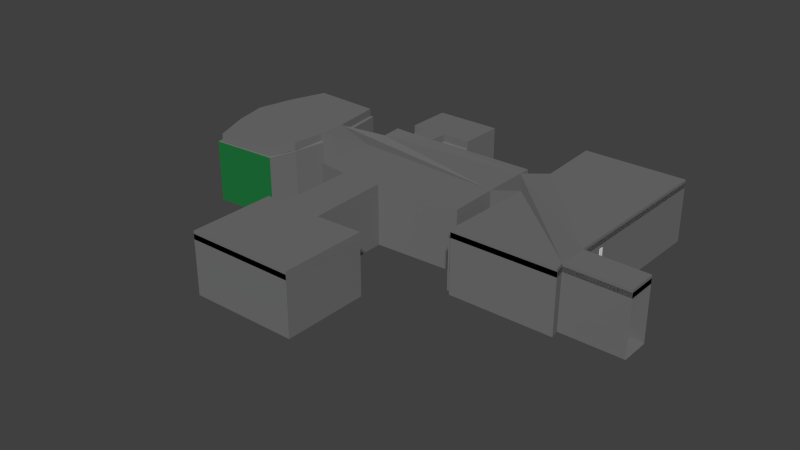 # Source: lab.blend  (saved by Blender 2.73.0; exported with 4.5.12 LTS)
import bpy
from mathutils import Matrix  # noqa: F401  (used for matrix-valued properties, if any)

bpy.ops.wm.read_factory_settings(use_empty=True)
scene = bpy.context.scene
scene.name = 'Scene'

# ---- collections
col_collection_1 = bpy.data.collections.new('Collection 1'); scene.collection.children.link(col_collection_1)

# ---- materials (node trees are filled in below, after node groups)
mat_glass = bpy.data.materials.new('glass')
mat_glass.alpha_threshold = 0.0
mat_glass.use_transparent_shadow = False
mat_glass.diffuse_color = (0.0152, 0.1789, 0.04579, 1.0)
mat_glass.roughness = 0.5
mat_walls = bpy.data.materials.new('walls')
mat_walls.alpha_threshold = 0.0
mat_walls.use_transparent_shadow = False
mat_walls.diffuse_color = (0.1679, 0.1679, 0.1679, 1.0)
mat_walls.roughness = 0.5
mat_walls.specular_intensity = 0.0
mat_pressure_plate = bpy.data.materials.new('pressure plate')
mat_pressure_plate.alpha_threshold = 0.0
mat_pressure_plate.use_transparent_shadow = False
mat_pressure_plate.diffuse_color = (0.8, 0.1872, 0.02204, 1.0)
mat_pressure_plate.roughness = 0.5

# ---- material node trees

# ---- world
world_world = bpy.data.worlds.new('World'); scene.world = world_world
world_world.color = (0.05088, 0.05088, 0.05088)
world_world.use_sun_shadow = False
world_world.sun_shadow_jitter_overblur = 0.0
world_world.cycles.sampling_method = 'MANUAL'
world_world.cycles.sample_map_resolution = 256

# ---- meshes
me_cylinder_005 = bpy.data.meshes.new('Cylinder.005')
me_cylinder_005.from_pydata([(0.0, 1.0, -1.0), (-1.289e-07, 1.0, -0.5976), (0.5878, 0.809, -1.0), (0.5878, 0.809, -0.6933), (0.9511, 0.309, -1.0), (0.9511, 0.309, -0.8001), (0.9511, -0.309, -1.0), (0.9511, -0.309, -0.3987), (0.5878, -0.809, -1.0), (0.5878, -0.809, -0.6664), (-8.742e-08, -1.0, -1.0), (-2.164e-07, -1.0, -0.5976), (-0.5878, -0.809, -1.0), (-0.5878, -0.809, -0.2832), (-0.9511, -0.309, -1.0), (-0.9511, -0.309, -0.7843), (-0.9511, 0.309, -1.0), (-0.9511, 0.309, -0.5976), (-0.5878, 0.809, -1.0), (-0.5878, 0.809, -0.7893), (0.0, 1.0, -1.343), (0.5878, 0.809, -1.343), (0.9511, 0.309, -1.343), (0.9511, -0.309, -1.343), (0.5878, -0.809, -1.343), (-8.742e-08, -1.0, -1.343), (-0.5878, -0.809, -1.343), (-0.9511, -0.309, -1.343), (-0.9511, 0.309, -1.343), (-0.5878, 0.809, -1.343), (-6.969e-09, 1.18, -0.9692), (0.6935, 0.9545, -0.9692), (1.122, 0.3646, -0.9692), (1.122, -0.3646, -0.9692), (0.6935, -0.9545, -0.9692), (-1.101e-07, -1.18, -0.9692), (-0.6935, -0.9545, -0.9692), (-1.122, -0.3646, -0.9692), (-1.122, 0.3646, -0.9692), (-0.6935, 0.9545, -0.9692), (-6.969e-09, 1.18, -1.374), (0.6935, 0.9545, -1.374), (1.122, 0.3646, -1.374), (1.122, -0.3646, -1.374), (0.6935, -0.9545, -1.374), (-1.101e-07, -1.18, -1.374), (-0.6935, -0.9545, -1.374), (-1.122, -0.3646, -1.374), (-1.122, 0.3646, -1.374), (-0.6935, 0.9545, -1.374), (2.638e-09, 0.9115, -0.9569), (-1.263e-07, 0.9115, -0.6621), (0.5358, 0.7374, -0.9569), (0.5358, 0.7374, -0.7188), (0.8669, 0.2817, -0.9569), (0.8669, 0.2817, -0.7876), (0.8669, -0.2817, -0.9569), (0.8669, -0.2817, -0.4502), (0.5358, -0.7374, -0.9569), (0.5358, -0.7374, -0.6657), (-7.705e-08, -0.9115, -0.9569), (-2.06e-07, -0.9115, -0.6621), (-0.5358, -0.7374, -0.9569), (-0.5358, -0.7374, -0.3755), (-0.8669, -0.2817, -0.9569), (-0.8669, -0.2817, -0.8017), (-0.8669, 0.2817, -0.9569), (-0.8669, 0.2817, -0.6621), (-0.5358, 0.7374, -0.9569), (-0.5358, 0.7374, -0.8537)], [], [(0, 18, 68, 50), (14, 12, 62, 64), (5, 7, 57, 55), (8, 6, 56, 58), (15, 17, 67, 65), (1, 3, 53, 51), (9, 11, 61, 59), (18, 16, 66, 68), (50, 51, 53, 52), (12, 10, 60, 62), (3, 5, 55, 53), (20, 29, 49, 40), (20, 21, 22, 23, 24, 25, 26, 27, 28, 29), (21, 20, 40, 41), (12, 14, 37, 36), (23, 22, 42, 43), (6, 8, 34, 33), (25, 24, 44, 45), (16, 18, 39, 38), (27, 26, 46, 47), (10, 12, 36, 35), (29, 28, 48, 49), (39, 30, 40, 49), (38, 39, 49, 48), (37, 38, 48, 47), (36, 37, 47, 46), (35, 36, 46, 45), (34, 35, 45, 44), (33, 34, 44, 43), (32, 33, 43, 42), (31, 32, 42, 41), (30, 31, 41, 40), (18, 0, 30, 39), (28, 27, 47, 48), (2, 4, 32, 31), (8, 10, 35, 34), (26, 25, 45, 46), (0, 2, 31, 30), (14, 16, 38, 37), (24, 23, 43, 44), (22, 21, 41, 42), (4, 6, 33, 32), (52, 53, 55, 54), (54, 55, 57, 56), (56, 57, 59, 58), (58, 59, 61, 60), (60, 61, 63, 62), (62, 63, 65, 64), (64, 65, 67, 66), (68, 69, 51, 50), (66, 67, 69, 68), (11, 13, 63, 61), (17, 19, 69, 67), (4, 2, 52, 54), (10, 8, 58, 60), (2, 0, 50, 52), (7, 9, 59, 57), (16, 14, 64, 66), (13, 15, 65, 63), (19, 1, 51, 69), (6, 4, 54, 56), (50, 68, 66, 64, 62, 60, 58, 56, 54, 52), (6, 8, 9, 7), (5, 4, 6, 7), (3, 2, 4, 5), (1, 0, 2, 3), (19, 18, 0, 1), (17, 16, 18, 19), (15, 14, 16, 17), (13, 12, 14, 15), (11, 10, 12, 13), (9, 8, 10, 11)])
me_cylinder_005.polygons.foreach_set('material_index', [0, 0, 0, 0, 0, 0, 0, 0, 0, 0, 0, 1, 1, 1, 1, 1, 1, 1, 1, 1, 1, 1, 1, 1, 1, 1, 1, 1, 1, 1, 1, 1, 1, 1, 1, 1, 1, 1, 1, 1, 1, 1, 0, 0, 0, 0, 0, 0, 0, 0, 0, 0, 0, 0, 0, 0, 0, 0, 0, 0, 0, 1, 0, 0, 0, 0, 0, 0, 0, 0, 0, 0])
me_cylinder_005.materials.append(mat_glass)
me_cylinder_005.materials.append(mat_walls)
me_cylinder_005.use_remesh_preserve_volume = False
me_cylinder_005.use_remesh_preserve_attributes = False
me_cylinder_005.use_mirror_vertex_groups = False
me_cylinder_005.update()
me_cube_003 = bpy.data.meshes.new('Cube.003')
me_cube_003.from_pydata([(-1.155, -0.8879, -0.6587), (-1.155, -0.1032, -0.6587), (-0.6433, -0.1032, -0.6587), (-0.6433, -0.8879, -0.6587), (-1.155, -0.8879, 0.6587), (-1.155, -0.1032, 0.6587), (-0.6433, -0.1032, 0.6587), (-0.6433, -0.8879, 0.6587), (-1.155, 0.06034, -0.6587), (-1.155, 0.8451, -0.6587), (-0.6433, 0.8451, -0.6587), (-0.6433, 0.06034, -0.6587), (-1.155, 0.06034, 0.6587), (-1.155, 0.8451, 0.6587), (-0.6433, 0.8451, 0.6587), (-0.6433, 0.06034, 0.6587), (-1.0, -1.0, -1.0), (-1.0, 1.0, -1.0), (1.0, 1.0, -1.0), (1.0, -1.0, -1.0), (-1.0, -1.0, 1.0), (-1.0, 1.0, 1.0), (1.0, 1.0, 1.0), (1.0, -1.0, 1.0), (-1.242, -1.242, 0.9846), (-1.242, 1.242, 0.9846), (1.242, 1.242, 0.9846), (1.242, -1.242, 0.9846), (-1.242, -1.242, 1.143), (-1.242, 1.242, 1.143), (1.242, 1.242, 1.143), (1.242, -1.242, 1.143)], [], [(4, 5, 1, 0), (5, 6, 2, 1), (6, 7, 3, 2), (7, 4, 0, 3), (0, 1, 2, 3), (7, 6, 5, 4), (12, 13, 9, 8), (13, 14, 10, 9), (14, 15, 11, 10), (15, 12, 8, 11), (8, 9, 10, 11), (15, 14, 13, 12), (20, 21, 17, 16), (21, 22, 18, 17), (22, 23, 19, 18), (23, 20, 16, 19), (16, 17, 18, 19), (21, 20, 24, 25), (22, 21, 25, 26), (23, 22, 26, 27), (20, 23, 27, 24), (24, 27, 31, 28), (31, 30, 29, 28), (27, 26, 30, 31), (26, 25, 29, 30), (25, 24, 28, 29)])
me_cube_003.use_remesh_preserve_volume = False
me_cube_003.use_remesh_preserve_attributes = False
me_cube_003.use_mirror_vertex_groups = False
me_cube_003.update()
me_cylinder_002 = bpy.data.meshes.new('Cylinder.002')
me_cylinder_002.from_pydata([(0.0, 1.0, -1.0), (0.0, 1.0, 0.215), (0.5878, 0.809, -1.0), (0.5878, 0.809, -0.2257), (0.9511, 0.309, -1.0), (0.9511, 0.309, -0.6545), (0.9511, -0.309, -1.0), (0.9511, -0.309, 0.06894), (0.5878, -0.809, -1.0), (0.5878, -0.809, -0.5207), (-8.742e-08, -1.0, -1.0), (-8.742e-08, -1.0, 0.215), (-0.5878, -0.809, -1.0), (-0.5878, -0.809, 0.5294), (-0.9511, -0.309, -1.0), (-0.9511, -0.309, -0.3167), (-0.9511, 0.309, -1.0), (-0.9511, 0.309, 0.215), (-0.5878, 0.809, -1.0), (-0.5878, 0.809, 0.215), (0.0, 1.0, -1.343), (0.5878, 0.809, -1.343), (0.9511, 0.309, -1.343), (0.9511, -0.309, -1.343), (0.5878, -0.809, -1.343), (-8.742e-08, -1.0, -1.343), (-0.5878, -0.809, -1.343), (-0.9511, -0.309, -1.343), (-0.9511, 0.309, -1.343), (-0.5878, 0.809, -1.343), (-6.969e-09, 1.18, -0.9692), (0.6935, 0.9545, -0.9692), (1.122, 0.3646, -0.9692), (1.122, -0.3646, -0.9692), (0.6935, -0.9545, -0.9692), (-1.101e-07, -1.18, -0.9692), (-0.6935, -0.9545, -0.9692), (-1.122, -0.3646, -0.9692), (-1.122, 0.3646, -0.9692), (-0.6935, 0.9545, -0.9692), (-6.969e-09, 1.18, -1.374), (0.6935, 0.9545, -1.374), (1.122, 0.3646, -1.374), (1.122, -0.3646, -1.374), (0.6935, -0.9545, -1.374), (-1.101e-07, -1.18, -1.374), (-0.6935, -0.9545, -1.374), (-1.122, -0.3646, -1.374), (-1.122, 0.3646, -1.374), (-0.6935, 0.9545, -1.374), (2.638e-09, 0.9115, -0.9569), (2.638e-09, 0.9115, 0.1506), (0.5358, 0.7374, -0.9569), (0.5358, 0.7374, -0.2511), (0.8669, 0.2817, -0.9569), (0.8669, 0.2817, -0.6419), (0.8669, -0.2817, -0.9569), (0.8669, -0.2817, 0.01743), (0.5358, -0.7374, -0.9569), (0.5358, -0.7374, -0.52), (-7.705e-08, -0.9115, -0.9569), (-7.705e-08, -0.9115, 0.1506), (-0.5358, -0.7374, -0.9569), (-0.5358, -0.7374, 0.4371), (-0.8669, -0.2817, -0.9569), (-0.8669, -0.2817, -0.334), (-0.8669, 0.2817, -0.9569), (-0.8669, 0.2817, 0.1506), (-0.5358, 0.7374, -0.9569), (-0.5358, 0.7374, 0.1506)], [], [(0, 18, 68, 50), (14, 12, 62, 64), (5, 7, 57, 55), (8, 6, 56, 58), (15, 17, 67, 65), (1, 3, 53, 51), (9, 11, 61, 59), (18, 16, 66, 68), (50, 51, 53, 52), (12, 10, 60, 62), (3, 5, 55, 53), (20, 29, 49, 40), (20, 21, 22, 23, 24, 25, 26, 27, 28, 29), (21, 20, 40, 41), (12, 14, 37, 36), (23, 22, 42, 43), (6, 8, 34, 33), (25, 24, 44, 45), (16, 18, 39, 38), (27, 26, 46, 47), (10, 12, 36, 35), (29, 28, 48, 49), (39, 30, 40, 49), (38, 39, 49, 48), (37, 38, 48, 47), (36, 37, 47, 46), (35, 36, 46, 45), (34, 35, 45, 44), (33, 34, 44, 43), (32, 33, 43, 42), (31, 32, 42, 41), (30, 31, 41, 40), (18, 0, 30, 39), (28, 27, 47, 48), (2, 4, 32, 31), (8, 10, 35, 34), (26, 25, 45, 46), (0, 2, 31, 30), (14, 16, 38, 37), (24, 23, 43, 44), (22, 21, 41, 42), (4, 6, 33, 32), (52, 53, 55, 54), (54, 55, 57, 56), (56, 57, 59, 58), (58, 59, 61, 60), (60, 61, 63, 62), (62, 63, 65, 64), (64, 65, 67, 66), (68, 69, 51, 50), (66, 67, 69, 68), (11, 13, 63, 61), (17, 19, 69, 67), (4, 2, 52, 54), (10, 8, 58, 60), (2, 0, 50, 52), (7, 9, 59, 57), (16, 14, 64, 66), (13, 15, 65, 63), (19, 1, 51, 69), (6, 4, 54, 56), (50, 68, 66, 64, 62, 60, 58, 56, 54, 52), (6, 8, 9, 7), (5, 4, 6, 7), (3, 2, 4, 5), (1, 0, 2, 3), (19, 18, 0, 1), (17, 16, 18, 19), (15, 14, 16, 17), (13, 12, 14, 15), (11, 10, 12, 13), (9, 8, 10, 11)])
me_cylinder_002.polygons.foreach_set('material_index', [0, 0, 0, 0, 0, 0, 0, 0, 0, 0, 0, 1, 1, 1, 1, 1, 1, 1, 1, 1, 1, 1, 1, 1, 1, 1, 1, 1, 1, 1, 1, 1, 1, 1, 1, 1, 1, 1, 1, 1, 1, 1, 0, 0, 0, 0, 0, 0, 0, 0, 0, 0, 0, 0, 0, 0, 0, 0, 0, 0, 0, 1, 0, 0, 0, 0, 0, 0, 0, 0, 0, 0])
me_cylinder_002.materials.append(mat_glass)
me_cylinder_002.materials.append(mat_walls)
me_cylinder_002.use_remesh_preserve_volume = False
me_cylinder_002.use_remesh_preserve_attributes = False
me_cylinder_002.use_mirror_vertex_groups = False
me_cylinder_002.update()
me_cube_002 = bpy.data.meshes.new('Cube.002')
me_cube_002.from_pydata([(-1.0, -1.0, -1.0), (-1.0, 1.0, -1.0), (1.0, 1.0, -1.0), (1.0, -1.0, -1.0), (-1.0, -1.0, 1.0), (-1.0, 1.0, 1.0), (1.0, 1.0, 1.0), (1.0, -1.0, 1.0)], [], [(4, 5, 1, 0), (5, 6, 2, 1), (6, 7, 3, 2), (7, 4, 0, 3), (0, 1, 2, 3), (7, 6, 5, 4)])
me_cube_002.materials.append(mat_pressure_plate)
me_cube_002.use_remesh_preserve_volume = False
me_cube_002.use_remesh_preserve_attributes = False
me_cube_002.use_mirror_vertex_groups = False
me_cube_002.update()
me_plane_010 = bpy.data.meshes.new('Plane.010')
me_plane_010.from_pydata([(10.71, -12.6, 4.302), (13.66, -12.73, 4.302), (10.71, -8.935, 4.302), (13.66, -9.154, 4.302), (4.514, -1.812, 3.348), (6.048, -1.861, 4.302), (4.514, 3.966, 3.348), (6.048, 3.992, 4.302), (-6.436, -8.138, 2.766), (-6.161, 9.656, 2.766), (-9.465, -8.64, 2.766), (-9.558, 10.12, 2.766), (-5.998, -4.897, 2.766), (-5.832, -0.6545, 2.766), (-5.823, 3.049, 2.766), (-10.2, 5.358, 2.766), (-10.61, 0.6528, 2.766), (-10.2, -3.85, 2.766), (-2.987, -0.4905, 3.222), (-2.997, 2.987, 3.211), (-1.44, -18.64, 3.348), (0.5665, -18.73, 3.348), (-1.477, -8.859, 3.348), (0.4316, -8.55, 3.348), (-1.946, 5.342, 3.348), (-0.8332, 5.342, 3.348), (-1.955, 7.671, 3.348), (-0.813, 7.671, 3.348), (10.8, -13.83, 4.302), (10.8, 12.18, 4.302), (5.899, -13.83, 4.302), (5.899, 12.18, 4.302), (-2.609, 7.606, 3.348), (0.5859, 7.606, 3.348), (-2.609, 13.25, 3.348), (0.5859, 13.25, 3.348), (-2.98, -8.327, 3.344), (4.565, -8.12, 3.348), (-2.996, 5.457, 3.348), (4.526, 5.47, 3.348), (-2.336, -29.25, 3.348), (2.799, -29.25, 3.348), (-2.336, -18.51, 3.348), (2.799, -18.51, 3.348), (10.71, -12.6, 3.459), (13.66, -12.73, 3.459), (10.71, -8.935, 3.459), (13.66, -9.154, 3.459), (4.517, -1.812, 2.505), (6.051, -1.861, 3.459), (4.517, 3.966, 2.505), (6.051, 3.992, 3.459), (-6.432, -8.138, 1.923), (-6.158, 9.656, 1.923), (-9.462, -8.64, 1.923), (-9.555, 10.12, 1.923), (-5.994, -4.897, 1.923), (-5.829, -0.6545, 1.923), (-5.82, 3.049, 1.923), (-10.2, 5.358, 1.923), (-10.61, 0.6528, 1.923), (-10.2, -3.85, 1.923), (-2.984, -0.4905, 2.379), (-2.994, 2.987, 2.369), (-1.437, -18.64, 2.505), (0.57, -18.73, 2.505), (-1.473, -8.859, 2.505), (0.4351, -8.55, 2.505), (-1.943, 5.342, 2.505), (-0.8297, 5.342, 2.505), (-1.951, 7.671, 2.505), (-0.8096, 7.671, 2.505), (10.8, -13.83, 3.459), (10.8, 12.18, 3.459), (5.902, -13.83, 3.459), (5.902, 12.18, 3.459), (-2.605, 7.606, 2.505), (0.5894, 7.606, 2.505), (-2.605, 13.25, 2.505), (0.5894, 13.25, 2.505), (-2.977, -8.327, 2.501), (4.568, -8.12, 2.505), (-2.993, 5.457, 2.505), (4.529, 5.47, 2.505), (-2.332, -29.25, 2.505), (2.803, -29.25, 2.505), (-2.332, -18.51, 2.505), (2.803, -18.51, 2.505)], [], [(2, 29, 31, 7, 6, 39, 25, 27, 33, 35, 34, 32, 26, 24, 38, 19, 14, 9, 11, 15, 16, 17, 10, 8, 12, 13, 18, 36, 22, 20, 42, 40, 41, 43, 21, 23, 37, 4, 5, 30, 28, 0, 1, 3), (46, 47, 45, 44, 72, 74, 49, 48, 81, 67, 65, 87, 85, 84, 86, 64, 66, 80, 62, 57, 56, 52, 54, 61, 60, 59, 55, 53, 58, 63, 82, 68, 70, 76, 78, 79, 77, 71, 69, 83, 50, 51, 75, 73), (16, 15, 59, 60), (0, 28, 72, 44), (20, 22, 66, 64), (2, 3, 47, 46), (31, 29, 73, 75), (3, 1, 45, 47), (41, 40, 84, 85), (12, 8, 52, 56), (24, 26, 70, 68), (37, 23, 67, 81), (4, 37, 81, 48), (9, 14, 58, 53), (22, 36, 80, 66), (17, 16, 60, 61), (36, 18, 62, 80), (42, 20, 64, 86), (5, 4, 48, 49), (32, 34, 78, 76), (13, 12, 56, 57), (43, 41, 85, 87), (21, 43, 87, 65), (27, 25, 69, 71), (29, 2, 46, 73), (25, 39, 83, 69), (26, 32, 76, 70), (11, 9, 53, 55), (18, 13, 57, 62), (19, 38, 82, 63), (38, 24, 68, 82), (6, 7, 51, 50), (35, 33, 77, 79), (14, 19, 63, 58), (15, 11, 55, 59), (30, 5, 49, 74), (1, 0, 44, 45), (28, 30, 74, 72), (33, 27, 71, 77), (10, 17, 61, 54), (40, 42, 86, 84), (23, 21, 65, 67), (7, 31, 75, 51), (39, 6, 50, 83), (8, 10, 54, 52), (34, 35, 79, 78)])
me_plane_010.materials.append(mat_walls)
me_plane_010.materials.append(mat_glass)
me_plane_010.use_remesh_preserve_volume = False
me_plane_010.use_remesh_preserve_attributes = False
me_plane_010.use_mirror_vertex_groups = False
me_plane_010.update()
me_cube_001 = bpy.data.meshes.new('Cube.001')
me_cube_001.from_pydata([(-1.0, -1.0, -1.0), (-1.0, 1.0, -1.0), (1.0, 1.0, -1.0), (1.0, -1.0, -1.0), (-1.0, -1.0, 1.0), (-1.0, 1.0, 1.0), (1.0, 1.0, 1.0), (1.0, -1.0, 1.0), (-0.7143, 1.0, 1.0), (-0.4286, 1.0, 1.0), (-0.1429, 1.0, 1.0), (0.1429, 1.0, 1.0), (0.4286, 1.0, 1.0), (0.7143, 1.0, 1.0), (0.7143, 1.0, -1.0), (0.4286, 1.0, -1.0), (0.1429, 1.0, -1.0), (-0.1429, 1.0, -1.0), (-0.4286, 1.0, -1.0), (-0.7143, 1.0, -1.0), (0.7143, -1.0, 1.0), (0.4286, -1.0, 1.0), (0.1429, -1.0, 1.0), (-0.1429, -1.0, 1.0), (-0.4286, -1.0, 1.0), (-0.7143, -1.0, 1.0), (-0.7143, -1.0, -1.0), (-0.4286, -1.0, -1.0), (-0.1429, -1.0, -1.0), (0.1429, -1.0, -1.0), (0.4286, -1.0, -1.0), (0.7143, -1.0, -1.0), (-1.0, -1.0, -0.6), (-1.0, -1.0, -0.2), (-1.0, -1.0, 0.2), (-1.0, -1.0, 0.6), (-1.0, 1.0, 0.6), (-1.0, 1.0, 0.2), (-1.0, 1.0, -0.2), (-1.0, 1.0, -0.6), (1.0, 1.0, 0.6), (1.0, 1.0, 0.2), (1.0, 1.0, -0.2), (1.0, 1.0, -0.6), (1.0, -1.0, 0.6), (1.0, -1.0, 0.2), (1.0, -1.0, -0.2), (1.0, -1.0, -0.6), (0.6781, -0.7464, 0.5493), (0.6781, -0.7464, 0.2507), (0.6753, -0.7269, -0.2546), (0.6753, -0.7269, -0.5454), (0.4648, -0.7464, 0.5493), (0.4648, -0.7464, 0.2507), (0.4676, -0.7269, -0.2546), (0.4676, -0.7269, -0.5454), (0.1111, -0.7779, 0.5556), (0.1111, -0.7779, 0.2444), (0.1027, -0.7187, -0.2563), (0.1027, -0.7187, -0.5437), (-0.1111, -0.7779, 0.5556), (-0.1111, -0.7779, 0.2444), (-0.1027, -0.7187, -0.2563), (-0.1027, -0.7187, -0.5437), (-0.4742, -0.6809, 0.5362), (-0.4742, -0.6809, 0.2638), (-0.4757, -0.6701, -0.266), (-0.4757, -0.6701, -0.534), (-0.6687, -0.6809, 0.5362), (-0.6687, -0.6809, 0.2638), (-0.6672, -0.6701, -0.266), (-0.6672, -0.6701, -0.534), (-0.6687, 0.6809, 0.5362), (-0.6687, 0.6809, 0.2638), (-0.6672, 0.6701, -0.266), (-0.6672, 0.6701, -0.534), (-0.4742, 0.6809, 0.5362), (-0.4742, 0.6809, 0.2638), (-0.4757, 0.6701, -0.266), (-0.4757, 0.6701, -0.534), (-0.1111, 0.7779, 0.5556), (-0.1111, 0.7779, 0.2444), (-0.1027, 0.7187, -0.2563), (-0.1027, 0.7187, -0.5437), (0.1111, 0.7779, 0.5556), (0.1111, 0.7779, 0.2444), (0.1027, 0.7187, -0.2563), (0.1027, 0.7187, -0.5437), (0.4648, 0.7464, 0.5493), (0.4648, 0.7464, 0.2507), (0.4676, 0.7269, -0.2546), (0.4676, 0.7269, -0.5454), (0.6781, 0.7464, 0.5493), (0.6781, 0.7464, 0.2507), (0.6753, 0.7269, -0.2546), (0.6753, 0.7269, -0.5454)], [], [(32, 39, 1, 0), (95, 43, 2, 14), (43, 47, 3, 2), (71, 32, 0, 26), (31, 14, 2, 3), (25, 8, 5, 4), (7, 6, 13, 20), (20, 13, 12, 21), (21, 12, 11, 22), (22, 11, 10, 23), (23, 10, 9, 24), (24, 9, 8, 25), (0, 1, 19, 26), (26, 19, 18, 27), (27, 18, 17, 28), (28, 17, 16, 29), (29, 16, 15, 30), (30, 15, 14, 31), (47, 51, 31, 3), (51, 55, 30, 31), (55, 59, 29, 30), (59, 63, 28, 29), (63, 67, 27, 28), (67, 71, 26, 27), (39, 75, 19, 1), (75, 79, 18, 19), (79, 83, 17, 18), (83, 87, 16, 17), (87, 91, 15, 16), (91, 95, 14, 15), (12, 13, 92, 88), (89, 93, 94, 90), (11, 12, 88, 84), (84, 88, 89, 85), (85, 89, 90, 86), (86, 90, 91, 87), (10, 11, 84, 80), (81, 85, 86, 82), (9, 10, 80, 76), (76, 80, 81, 77), (77, 81, 82, 78), (78, 82, 83, 79), (8, 9, 76, 72), (73, 77, 78, 74), (5, 8, 72, 36), (36, 72, 73, 37), (37, 73, 74, 38), (38, 74, 75, 39), (24, 25, 68, 64), (65, 69, 70, 66), (23, 24, 64, 60), (60, 64, 65, 61), (61, 65, 66, 62), (62, 66, 67, 63), (22, 23, 60, 56), (57, 61, 62, 58), (21, 22, 56, 52), (52, 56, 57, 53), (53, 57, 58, 54), (54, 58, 59, 55), (20, 21, 52, 48), (49, 53, 54, 50), (7, 20, 48, 44), (44, 48, 49, 45), (45, 49, 50, 46), (46, 50, 51, 47), (25, 4, 35, 68), (68, 35, 34, 69), (69, 34, 33, 70), (70, 33, 32, 71), (6, 7, 44, 40), (40, 44, 45, 41), (41, 45, 46, 42), (42, 46, 47, 43), (13, 6, 40, 92), (92, 40, 41, 93), (93, 41, 42, 94), (94, 42, 43, 95), (4, 5, 36, 35), (35, 36, 37, 34), (34, 37, 38, 33), (33, 38, 39, 32)])
me_cube_001.use_remesh_preserve_volume = False
me_cube_001.use_remesh_preserve_attributes = False
me_cube_001.use_mirror_vertex_groups = False
me_cube_001.update()
me_plane_009 = bpy.data.meshes.new('Plane.009')
me_plane_009.from_pydata([(10.29, -12.31, -1.774), (13.12, -12.34, -1.774), (10.29, -8.81, -1.774), (13.12, -8.905, -1.774), (4.354, -1.793, -2.727), (5.811, -1.771, -1.774), (4.354, 3.882, -2.727), (5.811, 3.896, -1.774), (-6.346, -8.37, -4.725), (-6.069, 9.929, -4.725), (-9.694, -8.863, -4.725), (-9.694, 10.56, -4.725), (-5.976, -4.859, -4.725), (-5.702, -0.6286, -4.725), (-5.693, 2.963, -4.725), (-10.31, 5.148, -4.725), (-10.71, 0.6275, -4.725), (-10.31, -3.699, -4.725), (-2.803, -0.471, -2.754), (-2.803, 2.903, -2.76), (-1.373, -18.49, -2.727), (0.5683, -18.47, -2.727), (-1.427, -7.886, -2.727), (0.4365, -8.124, -2.727), (-1.855, 5.103, -2.727), (-0.798, 5.103, -2.727), (-1.874, 7.34, -2.727), (-0.7722, 7.34, -2.727), (10.38, -13.39, -1.774), (10.38, 11.68, -1.774), (5.668, -13.39, -1.774), (5.668, 11.68, -1.774), (-2.499, 7.278, -2.727), (0.5708, 7.278, -2.727), (-2.499, 12.7, -2.727), (0.5708, 12.7, -2.727), (-2.883, -8.317, -2.727), (4.426, -7.98, -2.727), (-2.883, 5.213, -2.727), (4.408, 5.279, -2.727), (-2.267, -28.65, -2.727), (2.689, -28.65, -2.727), (-2.267, -18.26, -2.727), (2.689, -18.26, -2.727), (10.29, -12.22, 3.681), (13.12, -12.34, 3.681), (10.29, -8.694, 3.681), (13.12, -8.905, 3.681), (4.354, -1.793, 2.727), (5.811, -1.842, 3.681), (4.354, 3.882, 2.727), (5.811, 3.87, 3.681), (-6.346, -8.37, 2.117), (-6.069, 9.929, 2.117), (-9.694, -8.863, 2.117), (-9.694, 10.56, 2.117), (-5.976, -4.859, 2.117), (-5.702, -0.6286, 2.117), (-5.693, 2.963, 2.117), (-10.31, 5.148, 2.117), (-10.71, 0.6275, 2.117), (-10.31, -3.699, 2.117), (-2.836, -0.471, 2.701), (-2.842, 2.903, 2.695), (-1.385, -18.38, 2.727), (0.5654, -18.47, 2.727), (-1.434, -8.304, 2.727), (0.4309, -8.122, 2.727), (-1.869, 5.103, 2.727), (-0.7813, 5.103, 2.727), (-1.87, 7.34, 2.727), (-0.762, 7.34, 2.727), (10.38, -13.39, 3.681), (10.38, 11.68, 3.681), (5.668, -13.39, 3.681), (5.668, 11.68, 3.681), (-2.499, 7.278, 2.727), (0.5708, 7.278, 2.727), (-2.499, 12.7, 2.727), (0.5708, 12.7, 2.727), (-2.883, -8.317, 2.727), (4.426, -7.98, 2.727), (-2.897, 5.213, 2.727), (4.408, 5.276, 2.727), (-2.267, -28.65, 2.727), (2.689, -28.65, 2.727), (-2.267, -18.26, 2.727), (2.689, -18.26, 2.727), (10.71, -12.69, -1.885), (13.66, -12.73, -1.885), (10.71, -9.056, -1.885), (13.66, -9.154, -1.885), (4.473, -1.812, -2.838), (6.048, -1.787, -1.885), (4.473, 3.966, -2.838), (6.048, 4.02, -1.885), (-6.49, -7.898, -4.865), (-6.214, 9.518, -4.865), (-9.412, -8.294, -4.865), (-9.412, 10.12, -4.865), (-6.105, -5.003, -4.865), (-5.832, -0.6545, -4.865), (-5.823, 3.049, -4.865), (-10.05, 5.358, -4.865), (-10.46, 0.6528, -4.865), (-10.05, -3.85, -4.865), (-2.897, -0.4905, -2.965), (-2.897, 2.987, -2.975), (-1.428, -18.76, -2.838), (0.5696, -18.73, -2.838), (-1.47, -8.305, -2.838), (0.4375, -8.553, -2.838), (-1.93, 5.342, -2.838), (-0.8505, 5.342, -2.838), (-1.958, 7.671, -2.838), (-0.8237, 7.671, -2.838), (10.8, -13.83, -1.885), (10.8, 12.18, -1.885), (5.899, -13.83, -1.885), (5.899, 12.18, -1.885), (-2.609, 7.606, -2.838), (0.5859, 7.606, -2.838), (-2.609, 13.25, -2.838), (0.5859, 13.25, -2.838), (-2.98, -8.326, -2.843), (4.536, -8.12, -2.838), (-2.996, 5.457, -2.838), (4.526, 5.469, -2.838), (-2.336, -29.25, -2.838), (2.799, -29.25, -2.838), (-2.336, -18.51, -2.838), (2.799, -18.51, -2.838), (10.71, -12.6, 3.792), (13.66, -12.73, 3.792), (10.71, -8.935, 3.792), (13.66, -9.154, 3.792), (4.514, -1.812, 2.838), (6.048, -1.861, 3.792), (4.514, 3.966, 2.838), (6.048, 3.992, 3.792), (-6.49, -7.898, 2.256), (-6.214, 9.518, 2.256), (-9.412, -8.294, 2.256), (-9.412, 10.12, 2.256), (-6.105, -5.003, 2.256), (-5.832, -0.6545, 2.256), (-5.823, 3.049, 2.256), (-10.05, 5.358, 2.256), (-10.46, 0.6528, 2.256), (-10.05, -3.85, 2.256), (-2.987, -0.4905, 2.712), (-2.997, 2.987, 2.702), (-1.44, -18.64, 2.838), (0.5665, -18.73, 2.838), (-1.477, -8.859, 2.838), (0.4316, -8.55, 2.838), (-1.946, 5.342, 2.838), (-0.8332, 5.342, 2.838), (-1.955, 7.671, 2.838), (-0.813, 7.671, 2.838), (10.8, -13.83, 3.792), (10.8, 12.18, 3.792), (5.899, -13.83, 3.792), (5.899, 12.18, 3.792), (-2.609, 7.606, 2.838), (0.5859, 7.606, 2.838), (-2.609, 13.25, 2.838), (0.5859, 13.25, 2.838), (-2.98, -8.327, 2.834), (4.565, -8.12, 2.838), (-2.996, 5.457, 2.838), (4.526, 5.47, 2.838), (-2.336, -29.25, 2.838), (2.799, -29.25, 2.838), (-2.336, -18.51, 2.838), (2.799, -18.51, 2.838), (-9.412, 10.12, 1.611), (-9.412, -8.294, 1.598), (-10.46, 0.6528, 1.659), (-10.05, 5.358, 1.641), (-10.05, -3.85, 1.634), (-9.412, 10.12, -3.608), (-10.46, 0.6528, -3.53), (-9.412, -8.294, -3.558), (-10.05, -3.85, -3.538), (-10.05, 5.358, -3.563), (-6.49, -7.898, 1.548), (-6.49, -7.898, -3.506), (-6.214, 9.518, 1.574), (-6.214, 9.518, -3.594), (10.71, -12.6, 4.302), (13.66, -12.73, 4.302), (10.71, -8.935, 4.302), (13.66, -9.154, 4.302), (4.514, -1.812, 3.348), (6.048, -1.861, 4.302), (4.514, 3.966, 3.348), (6.048, 3.992, 4.302), (-6.49, -7.898, 2.766), (-6.214, 9.518, 2.766), (-9.412, -8.294, 2.766), (-9.412, 10.12, 2.766), (-6.105, -5.003, 2.766), (-5.832, -0.6545, 2.766), (-5.823, 3.049, 2.766), (-10.05, 5.358, 2.766), (-10.46, 0.6528, 2.766), (-10.05, -3.85, 2.766), (-2.987, -0.4905, 3.222), (-2.997, 2.987, 3.211), (-1.44, -18.64, 3.348), (0.5665, -18.73, 3.348), (-1.477, -8.859, 3.348), (0.4316, -8.55, 3.348), (-1.946, 5.342, 3.348), (-0.8332, 5.342, 3.348), (-1.955, 7.671, 3.348), (-0.813, 7.671, 3.348), (10.8, -13.83, 4.302), (10.8, 12.18, 4.302), (5.899, -13.83, 4.302), (5.899, 12.18, 4.302), (-2.609, 7.606, 3.348), (0.5859, 7.606, 3.348), (-2.609, 13.25, 3.348), (0.5859, 13.25, 3.348), (-2.98, -8.327, 3.344), (4.565, -8.12, 3.348), (-2.996, 5.457, 3.348), (4.526, 5.47, 3.348), (-2.336, -29.25, 3.348), (2.799, -29.25, 3.348), (-2.336, -18.51, 3.348), (2.799, -18.51, 3.348)], [], [(0, 1, 3, 2), (4, 5, 7, 6), (14, 9, 11, 15), (8, 12, 17, 10), (12, 13, 16, 17), (13, 14, 15, 16), (20, 21, 23, 22), (24, 25, 27, 26), (31, 75, 51, 7), (32, 26, 27, 33, 35, 34), (33, 77, 79, 35), (4, 48, 49, 5), (13, 18, 19, 14), (40, 84, 85, 41), (8, 52, 56, 12), (26, 70, 68, 24), (28, 72, 44, 0), (18, 4, 6, 19), (14, 58, 53, 9), (15, 59, 60, 16), (30, 74, 72, 28), (35, 79, 78, 34), (41, 85, 87, 43), (12, 56, 57, 13), (34, 78, 76, 32), (3, 47, 46, 2), (9, 53, 55, 11), (21, 65, 67, 23), (13, 57, 62, 18), (16, 60, 61, 17), (18, 62, 80, 36), (7, 51, 50, 6), (19, 63, 58, 14), (25, 69, 71, 27), (32, 76, 70, 26), (42, 86, 84, 40), (17, 61, 54, 10), (0, 44, 45, 1), (29, 73, 75, 31), (20, 64, 86, 42), (10, 54, 52, 8), (23, 67, 81, 37), (11, 55, 59, 15), (6, 50, 83, 39), (36, 22, 23, 37, 4, 18), (19, 6, 39, 25, 24, 38), (38, 82, 63, 19), (24, 68, 82, 38), (36, 80, 66, 22), (43, 87, 65, 21), (40, 41, 43, 21, 20, 42), (22, 66, 64, 20), (2, 46, 73, 29), (39, 83, 69, 25), (27, 71, 77, 33), (37, 81, 48, 4), (28, 0, 2, 29, 31, 7, 5, 30), (5, 49, 74, 30), (88, 90, 91, 89), (92, 94, 95, 93), (102, 103, 99, 97), (96, 98, 105, 100), (100, 105, 104, 101), (101, 104, 103, 102), (108, 110, 111, 109), (112, 114, 115, 113), (119, 95, 139, 163), (120, 122, 123, 121, 115, 114), (121, 123, 167, 165), (92, 93, 137, 136), (101, 102, 107, 106), (128, 129, 173, 172), (96, 100, 144, 140, 186, 187), (114, 112, 156, 158), (116, 88, 132, 160), (106, 107, 94, 92), (102, 97, 189, 188, 141, 146), (103, 104, 182, 185), (118, 116, 160, 162), (123, 122, 166, 167), (129, 131, 175, 173), (100, 101, 145, 144), (122, 120, 164, 166), (91, 90, 134, 135), (188, 176, 143, 141), (109, 111, 155, 153), (101, 106, 150, 145), (104, 105, 184, 182), (106, 124, 168, 150), (95, 94, 138, 139), (107, 102, 146, 151), (113, 115, 159, 157), (120, 114, 158, 164), (130, 128, 172, 174), (105, 98, 183, 184), (88, 89, 133, 132), (117, 119, 163, 161), (108, 130, 174, 152), (98, 96, 187, 183), (111, 125, 169, 155), (99, 103, 185, 181), (94, 127, 171, 138), (124, 106, 92, 125, 111, 110), (107, 126, 112, 113, 127, 94), (126, 107, 151, 170), (112, 126, 170, 156), (124, 110, 154, 168), (131, 109, 153, 175), (128, 130, 108, 109, 131, 129), (110, 108, 152, 154), (90, 117, 161, 134), (127, 113, 157, 171), (115, 121, 165, 159), (125, 92, 136, 169), (116, 118, 93, 95, 119, 117, 90, 88), (93, 118, 162, 137), (50, 51, 139, 138), (76, 78, 166, 164), (64, 66, 154, 152), (59, 55, 143, 147), (84, 86, 174, 172), (77, 71, 159, 165), (51, 75, 163, 139), (71, 69, 157, 159), (45, 44, 132, 133), (66, 80, 168, 154), (54, 61, 149, 142), (48, 81, 169, 136), (52, 54, 142, 140), (58, 63, 151, 146), (86, 64, 152, 174), (80, 62, 150, 168), (85, 84, 172, 173), (1, 45, 133, 89), (60, 59, 147, 148), (81, 67, 155, 169), (46, 47, 135, 134), (72, 74, 162, 160), (56, 52, 140, 144), (44, 72, 160, 132), (69, 83, 171, 157), (67, 65, 153, 155), (53, 58, 146, 141), (79, 77, 165, 167), (82, 68, 156, 170), (47, 3, 91, 135), (61, 60, 148, 149), (87, 85, 173, 175), (65, 87, 175, 153), (49, 48, 136, 137), (75, 73, 161, 163), (70, 76, 164, 158), (73, 46, 134, 161), (57, 56, 144, 145), (63, 82, 170, 151), (68, 70, 158, 156), (74, 49, 137, 162), (55, 53, 141, 143), (78, 79, 167, 166), (83, 50, 138, 171), (62, 57, 145, 150), (3, 1, 89, 91), (178, 180, 149, 148), (180, 177, 142, 149), (179, 178, 148, 147), (176, 179, 147, 143), (177, 186, 140, 142), (97, 99, 181, 189), (165, 159, 217, 223), (139, 163, 221, 197), (133, 132, 190, 191), (159, 157, 215, 217), (142, 149, 207, 200), (154, 168, 226, 212), (136, 169, 227, 194), (140, 142, 200, 198), (146, 151, 209, 204), (174, 152, 210, 232), (148, 147, 205, 206), (168, 150, 208, 226), (173, 172, 230, 231), (134, 135, 193, 192), (160, 162, 220, 218), (169, 155, 213, 227), (144, 140, 198, 202), (132, 160, 218, 190), (157, 171, 229, 215), (155, 153, 211, 213), (141, 146, 204, 199), (167, 165, 223, 225), (170, 156, 214, 228), (149, 148, 206, 207), (175, 173, 231, 233), (135, 133, 191, 193), (153, 175, 233, 211), (163, 161, 219, 221), (137, 136, 194, 195), (161, 134, 192, 219), (145, 144, 202, 203), (158, 164, 222, 216), (156, 158, 216, 214), (151, 170, 228, 209), (162, 137, 195, 220), (166, 167, 225, 224), (143, 141, 199, 201), (171, 138, 196, 229), (150, 145, 203, 208), (138, 139, 197, 196), (164, 166, 224, 222), (152, 154, 212, 210), (147, 143, 201, 205), (172, 174, 232, 230)])
me_plane_009.polygons.foreach_set('material_index', [0, 0, 0, 0, 0, 0, 0, 0, 0, 0, 0, 0, 0, 0, 0, 0, 0, 0, 0, 1, 0, 0, 0, 0, 0, 0, 1, 0, 0, 1, 0, 0, 0, 0, 0, 0, 1, 0, 0, 0, 1, 0, 1, 0, 0, 0, 0, 0, 0, 0, 0, 0, 0, 0, 0, 0, 0, 0, 0, 0, 0, 0, 0, 0, 0, 0, 0, 0, 0, 0, 0, 0, 0, 0, 0, 0, 0, 0, 0, 0, 0, 0, 0, 0, 0, 0, 0, 0, 0, 0, 0, 0, 0, 0, 0, 0, 0, 0, 0, 0, 0, 0, 0, 0, 0, 0, 0, 0, 0, 0, 0, 0, 0, 0, 0, 0, 0, 0, 0, 0, 0, 0, 0, 0, 0, 0, 0, 0, 0, 0, 0, 0, 0, 0, 0, 0, 0, 0, 0, 0, 0, 0, 0, 0, 0, 0, 0, 0, 0, 0, 0, 0, 0, 0, 0, 0, 0, 0, 0, 0, 0, 0, 0, 0, 0, 0, 0, 0, 0, 0, 0, 0, 0, 0, 0, 0, 0, 0, 0, 0, 0, 0, 0, 0, 0, 0, 0, 0, 0, 0, 0, 0, 0, 0, 0, 0, 0, 0, 0, 0, 0, 0, 0, 0, 0, 0, 0, 0, 0, 0, 0, 0])
me_plane_009.materials.append(mat_walls)
me_plane_009.materials.append(mat_glass)
me_plane_009.use_remesh_preserve_volume = False
me_plane_009.use_remesh_preserve_attributes = False
me_plane_009.use_mirror_vertex_groups = False
me_plane_009.update()

# ---- objects
ob_big_testtube_001 = bpy.data.objects.new('big testtube.001', me_cylinder_005)
ob_desk_cabinet = bpy.data.objects.new('desk cabinet', me_cube_003)
ob_big_testtube = bpy.data.objects.new('big testtube', me_cylinder_002)
ob_pressure_plate = bpy.data.objects.new('pressure plate', me_cube_002)
ob_roof = bpy.data.objects.new('roof', me_plane_010)
ob_gate = bpy.data.objects.new('gate', me_cube_001)
ob_lab = bpy.data.objects.new('lab', me_plane_009)

# ---- transforms, parenting, visibility, modifiers, constraints
ob_big_testtube_001.location = (-27.01, -77.62, 13.91)
ob_big_testtube_001.rotation_euler = (-2.98e-07, 3.142, -1.303e-14)
ob_big_testtube_001.scale = (4.635, 4.635, 4.871)
ob_big_testtube_001.lineart.crease_threshold = 0.0
ob_desk_cabinet.location = (1.295, -64.11, 2.435)
ob_desk_cabinet.scale = (1.804, 3.553, 2.392)
ob_desk_cabinet.lineart.crease_threshold = 0.0
ob_big_testtube.location = (-27.01, -77.62, 6.574)
ob_big_testtube.scale = (4.635, 4.635, 4.871)
ob_big_testtube.lineart.crease_threshold = 0.0
ob_pressure_plate.location = (63.22, 0.1202, 4.006)
ob_pressure_plate.scale = (2.932, 2.932, 0.606)
ob_pressure_plate.lineart.crease_threshold = 0.0
ob_roof.location = (-17.28, 7.059, 11.77)
ob_roof.scale = (8.402, 3.241, 3.834)
ob_roof.lineart.crease_threshold = 0.0
ob_gate.location = (53.05, -10.42, 14.14)
ob_gate.scale = (20.05, 0.8226, 9.691)
ob_gate.lineart.crease_threshold = 0.0
ob_lab.location = (-17.28, 7.059, 10.63)
ob_lab.scale = (8.402, 3.241, 3.834)
ob_lab.lineart.crease_threshold = 0.0

# ---- collection membership
col_collection_1.objects.link(ob_big_testtube_001)
col_collection_1.objects.link(ob_desk_cabinet)
col_collection_1.objects.link(ob_big_testtube)
col_collection_1.objects.link(ob_pressure_plate)
col_collection_1.objects.link(ob_roof)
col_collection_1.objects.link(ob_gate)
col_collection_1.objects.link(ob_lab)

# ---- scene / render settings (as saved in the file)
scene.frame_start = 1; scene.frame_end = 250; scene.frame_set(1)
scene.render.engine = 'BLENDER_EEVEE_NEXT'
scene.render.resolution_percentage = 50
scene.render.dither_intensity = 0.0
scene.cycles.use_denoising = False
scene.cycles.samples = 10
scene.cycles.sampling_pattern = 'TABULATED_SOBOL'
scene.cycles.light_sampling_threshold = 0.0
scene.cycles.use_adaptive_sampling = False
scene.cycles.use_light_tree = False
scene.cycles.blur_glossy = 0.0
scene.cycles.pixel_filter_type = 'GAUSSIAN'
scene.cycles.sample_clamp_indirect = 0.0
scene.view_settings.view_transform = 'Standard'
bpy.context.view_layer.update()

# ---- added for rendering (the .blend has no active camera and no usable light): camera, sun
cam_auto = bpy.data.cameras.new('AutoCamera')
cam_auto.lens = 50.0
cam_auto.sensor_width = 36.0
cam_auto.clip_end = 4049.79
ob_auto_camera = bpy.data.objects.new('AutoCamera', cam_auto)
scene.collection.objects.link(ob_auto_camera)
ob_auto_camera.location = (225.886, -295.784, 194.729)
ob_auto_camera.rotation_euler = (1.09748, -7.21219e-08, 0.694738)
scene.camera = ob_auto_camera
light_auto_sun = bpy.data.lights.new('AutoSun', 'SUN')
light_auto_sun.energy = 3.0
light_auto_sun.angle = 0.0523599
ob_auto_sun = bpy.data.objects.new('AutoSun', light_auto_sun)
scene.collection.objects.link(ob_auto_sun)
ob_auto_sun.rotation_euler = (0.872665, 0.174533, 0.523599)
bpy.context.view_layer.update()
